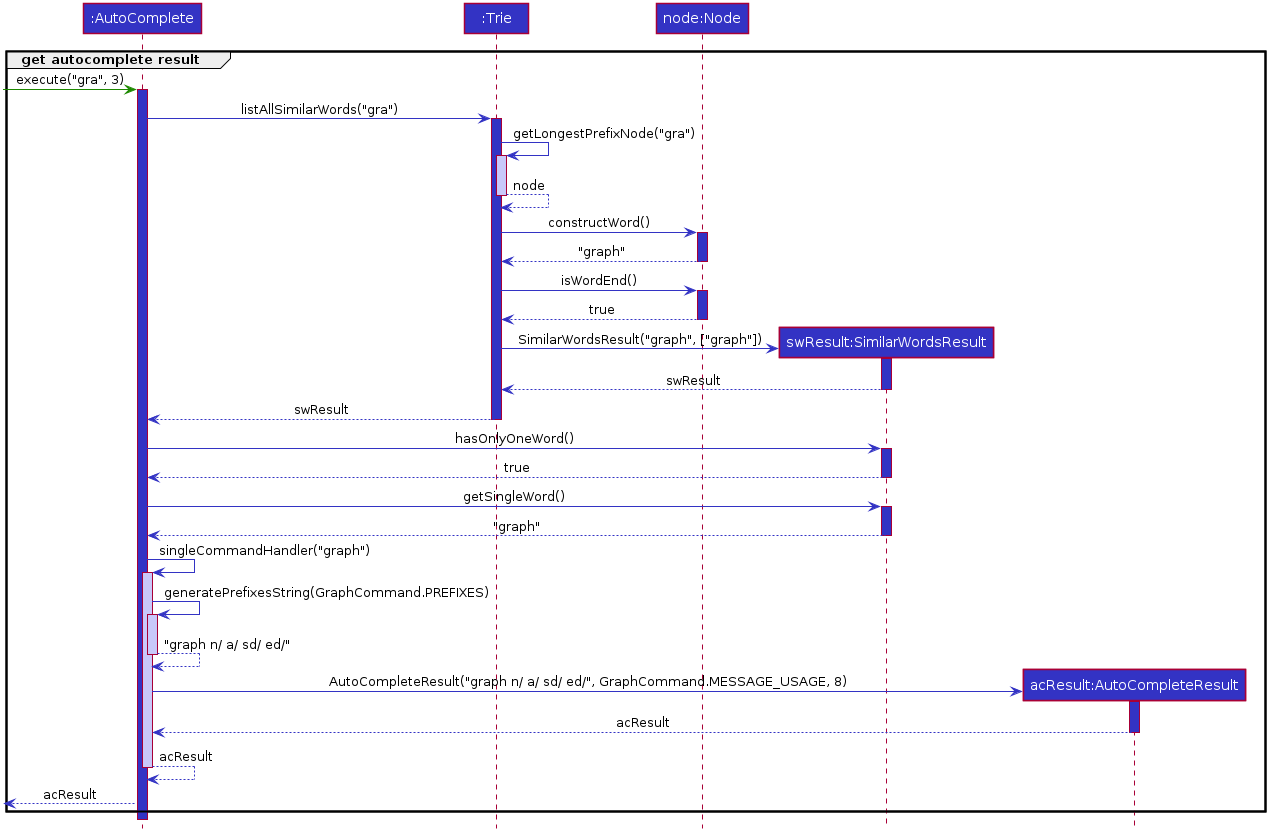

The diagram above was rendered by PlantUML. Its source (embedded in the PNG):
@startuml








skinparam BackgroundColor #FFFFFFF

skinparam Shadowing false

skinparam Class {
    FontColor #FFFFFF
    BorderThickness 1
    BorderColor #FFFFFF
    StereotypeFontColor #FFFFFF
    FontName Arial
}

skinparam Actor {
    BorderColor #000000
    Color #000000
    FontName Arial
}

skinparam Sequence {
    MessageAlign center
    BoxFontSize 15
    BoxPadding 0
    BoxFontColor #FFFFFF
    FontName Arial
}

skinparam Participant {
    FontColor #FFFFFFF
    Padding 20
}

skinparam MinClassWidth 50
skinparam ParticipantPadding 10
skinparam Shadowing false
skinparam DefaultTextAlignment center
skinparam packageStyle Rectangle

hide footbox
hide members
hide circle

Participant ":AutoComplete" as autoComplete #3333C4
Participant ":Trie" as trie #3333C4
Participant "node:Node" as node #3333C4
Participant "swResult:SimilarWordsResult" as similarWordsResult #3333C4
Participant "acResult:AutoCompleteResult" as autoCompleteResult #3333C4

group get autocomplete result

-[#1D8900]> autoComplete : execute("gra", 3)
activate autoComplete #3333C4

autoComplete -[#3333C4]> trie : listAllSimilarWords("gra")
activate trie #3333C4

trie -[#3333C4]> trie : getLongestPrefixNode("gra")
activate trie #C8C8FA
trie -[#3333C4]-> trie : node
deactivate trie

trie -[#3333C4]> node : constructWord()
activate node #3333C4

node -[#3333C4]-> trie : "graph"
deactivate node

trie -[#3333C4]> node : isWordEnd()
activate node #3333C4

node -[#3333C4]-> trie : true
deactivate node

create similarWordsResult
trie -[#3333C4]> similarWordsResult : SimilarWordsResult("graph", ["graph"])
activate similarWordsResult #3333C4

similarWordsResult -[#3333C4]-> trie : swResult
deactivate similarWordsResult

trie -[#3333C4]-> autoComplete : swResult
deactivate trie #3333C4

autoComplete -[#3333C4]> similarWordsResult : hasOnlyOneWord()
activate similarWordsResult #3333C4

similarWordsResult -[#3333C4]-> autoComplete : true
deactivate similarWordsResult

autoComplete -[#3333C4]> similarWordsResult : getSingleWord()
activate similarWordsResult #3333C4

similarWordsResult -[#3333C4]-> autoComplete : "graph"
deactivate similarWordsResult

autoComplete -[#3333C4]> autoComplete : singleCommandHandler("graph")
activate autoComplete #C8C8FA

autoComplete -[#3333C4]> autoComplete : generatePrefixesString(GraphCommand.PREFIXES)
activate autoComplete #C8C8FA
autoComplete -[#3333C4]-> autoComplete : "graph n/ a/ sd/ ed/"
deactivate autoComplete

create autoCompleteResult
autoComplete -[#3333C4]> autoCompleteResult : AutoCompleteResult("graph n/ a/ sd/ ed/", GraphCommand.MESSAGE_USAGE, 8)
activate autoCompleteResult #3333C4

autoCompleteResult -[#3333C4]-> autoComplete : acResult
deactivate autoCompleteResult
autoComplete -[#3333C4]-> autoComplete : acResult
deactivate autoComplete

[<[#3333C4]-- autoComplete : acResult

end

@enduml